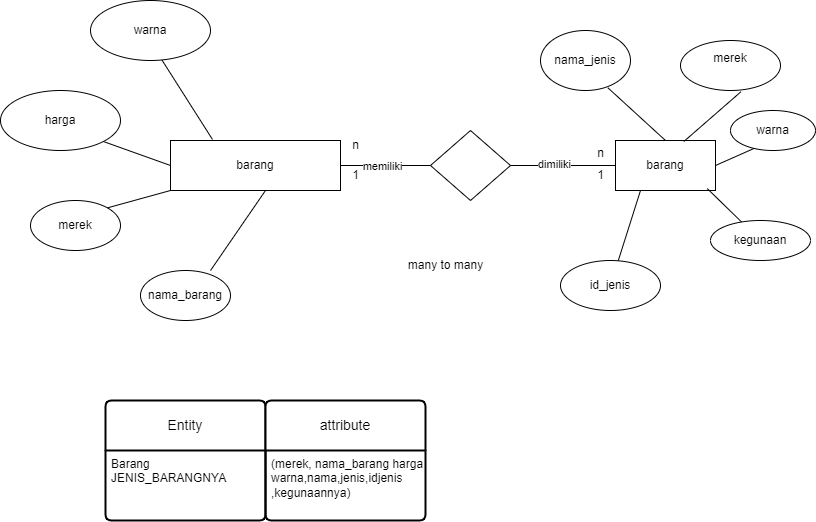

The diagram above was exported from draw.io. Its source (the exported page's mxGraphModel, read from the mxfile embedded in the PNG):
<mxGraphModel dx="1122" dy="696" grid="1" gridSize="10" guides="1" tooltips="1" connect="1" arrows="1" fold="1" page="1" pageScale="1" pageWidth="850" pageHeight="1100" math="0" shadow="0">
  <root>
    <mxCell id="0" />
    <mxCell id="1" parent="0" />
    <mxCell id="AOmcJ7wASKMiqRo8G7-Q-3" value="" style="endArrow=none;html=1;rounded=0;exitX=0.221;exitY=-0.02;exitDx=0;exitDy=0;exitPerimeter=0;entryX=0.591;entryY=0.978;entryDx=0;entryDy=0;entryPerimeter=0;" edge="1" parent="1" target="AOmcJ7wASKMiqRo8G7-Q-4">
      <mxGeometry width="50" height="50" relative="1" as="geometry">
        <mxPoint x="241.99" y="229" as="sourcePoint" />
        <mxPoint x="190" y="150" as="targetPoint" />
      </mxGeometry>
    </mxCell>
    <mxCell id="AOmcJ7wASKMiqRo8G7-Q-4" value="warna" style="ellipse;whiteSpace=wrap;html=1;" vertex="1" parent="1">
      <mxGeometry x="120" y="90" width="120" height="60" as="geometry" />
    </mxCell>
    <mxCell id="AOmcJ7wASKMiqRo8G7-Q-6" value="" style="endArrow=none;html=1;rounded=0;exitX=0;exitY=0.5;exitDx=0;exitDy=0;entryX=1;entryY=1;entryDx=0;entryDy=0;" edge="1" parent="1" target="AOmcJ7wASKMiqRo8G7-Q-7">
      <mxGeometry width="50" height="50" relative="1" as="geometry">
        <mxPoint x="200" y="255" as="sourcePoint" />
        <mxPoint x="130" y="220" as="targetPoint" />
      </mxGeometry>
    </mxCell>
    <mxCell id="AOmcJ7wASKMiqRo8G7-Q-7" value="harga" style="ellipse;whiteSpace=wrap;html=1;rotation=0;" vertex="1" parent="1">
      <mxGeometry x="30" y="180" width="120" height="60" as="geometry" />
    </mxCell>
    <mxCell id="AOmcJ7wASKMiqRo8G7-Q-9" value="" style="endArrow=none;html=1;rounded=0;exitX=0;exitY=1;exitDx=0;exitDy=0;entryX=1;entryY=0;entryDx=0;entryDy=0;" edge="1" parent="1" target="AOmcJ7wASKMiqRo8G7-Q-10">
      <mxGeometry width="50" height="50" relative="1" as="geometry">
        <mxPoint x="200" y="280" as="sourcePoint" />
        <mxPoint x="150" y="330" as="targetPoint" />
      </mxGeometry>
    </mxCell>
    <mxCell id="AOmcJ7wASKMiqRo8G7-Q-10" value="merek" style="ellipse;whiteSpace=wrap;html=1;" vertex="1" parent="1">
      <mxGeometry x="60" y="290" width="90" height="50" as="geometry" />
    </mxCell>
    <mxCell id="AOmcJ7wASKMiqRo8G7-Q-11" value="" style="endArrow=none;html=1;rounded=0;exitX=0.5;exitY=1;exitDx=0;exitDy=0;entryX=0.778;entryY=0;entryDx=0;entryDy=0;entryPerimeter=0;" edge="1" parent="1" target="AOmcJ7wASKMiqRo8G7-Q-12">
      <mxGeometry width="50" height="50" relative="1" as="geometry">
        <mxPoint x="295" y="280" as="sourcePoint" />
        <mxPoint x="220" y="360" as="targetPoint" />
      </mxGeometry>
    </mxCell>
    <mxCell id="AOmcJ7wASKMiqRo8G7-Q-12" value="nama_barang" style="ellipse;whiteSpace=wrap;html=1;" vertex="1" parent="1">
      <mxGeometry x="170" y="360" width="90" height="50" as="geometry" />
    </mxCell>
    <mxCell id="AOmcJ7wASKMiqRo8G7-Q-13" value="" style="rhombus;whiteSpace=wrap;html=1;" vertex="1" parent="1">
      <mxGeometry x="460" y="220" width="80" height="70" as="geometry" />
    </mxCell>
    <mxCell id="AOmcJ7wASKMiqRo8G7-Q-18" value="barang" style="html=1;dashed=0;whiteSpace=wrap;" vertex="1" parent="1">
      <mxGeometry x="200" y="230" width="170" height="50" as="geometry" />
    </mxCell>
    <mxCell id="AOmcJ7wASKMiqRo8G7-Q-20" value="" style="endArrow=none;html=1;rounded=0;exitX=1;exitY=0.5;exitDx=0;exitDy=0;entryX=0;entryY=0.5;entryDx=0;entryDy=0;" edge="1" parent="1" source="AOmcJ7wASKMiqRo8G7-Q-18" target="AOmcJ7wASKMiqRo8G7-Q-13">
      <mxGeometry width="50" height="50" relative="1" as="geometry">
        <mxPoint x="400" y="230" as="sourcePoint" />
        <mxPoint x="450" y="180" as="targetPoint" />
      </mxGeometry>
    </mxCell>
    <mxCell id="AOmcJ7wASKMiqRo8G7-Q-22" value="memiliki" style="edgeLabel;html=1;align=center;verticalAlign=middle;resizable=0;points=[];" vertex="1" connectable="0" parent="AOmcJ7wASKMiqRo8G7-Q-20">
      <mxGeometry x="-0.0833" relative="1" as="geometry">
        <mxPoint as="offset" />
      </mxGeometry>
    </mxCell>
    <mxCell id="AOmcJ7wASKMiqRo8G7-Q-23" value="n" style="text;html=1;align=center;verticalAlign=middle;resizable=0;points=[];autosize=1;strokeColor=none;fillColor=none;" vertex="1" parent="1">
      <mxGeometry x="370" y="220" width="30" height="30" as="geometry" />
    </mxCell>
    <mxCell id="AOmcJ7wASKMiqRo8G7-Q-24" value="1" style="text;html=1;align=center;verticalAlign=middle;resizable=0;points=[];autosize=1;strokeColor=none;fillColor=none;" vertex="1" parent="1">
      <mxGeometry x="370" y="250" width="30" height="30" as="geometry" />
    </mxCell>
    <mxCell id="AOmcJ7wASKMiqRo8G7-Q-25" value="" style="endArrow=none;html=1;rounded=0;exitX=1;exitY=0.5;exitDx=0;exitDy=0;entryX=0;entryY=0.5;entryDx=0;entryDy=0;" edge="1" parent="1" source="AOmcJ7wASKMiqRo8G7-Q-13" target="AOmcJ7wASKMiqRo8G7-Q-27">
      <mxGeometry width="50" height="50" relative="1" as="geometry">
        <mxPoint x="400" y="230" as="sourcePoint" />
        <mxPoint x="700" y="256" as="targetPoint" />
      </mxGeometry>
    </mxCell>
    <mxCell id="AOmcJ7wASKMiqRo8G7-Q-26" value="dimiliki" style="edgeLabel;html=1;align=center;verticalAlign=middle;resizable=0;points=[];" vertex="1" connectable="0" parent="AOmcJ7wASKMiqRo8G7-Q-25">
      <mxGeometry x="-0.1636" y="2" relative="1" as="geometry">
        <mxPoint as="offset" />
      </mxGeometry>
    </mxCell>
    <mxCell id="AOmcJ7wASKMiqRo8G7-Q-27" value="barang" style="html=1;dashed=0;whiteSpace=wrap;" vertex="1" parent="1">
      <mxGeometry x="645" y="230" width="100" height="50" as="geometry" />
    </mxCell>
    <mxCell id="AOmcJ7wASKMiqRo8G7-Q-28" value="n" style="text;html=1;align=center;verticalAlign=middle;resizable=0;points=[];autosize=1;strokeColor=none;fillColor=none;" vertex="1" parent="1">
      <mxGeometry x="615" y="228" width="30" height="30" as="geometry" />
    </mxCell>
    <mxCell id="AOmcJ7wASKMiqRo8G7-Q-30" value="1" style="text;html=1;align=center;verticalAlign=middle;resizable=0;points=[];autosize=1;strokeColor=none;fillColor=none;" vertex="1" parent="1">
      <mxGeometry x="615" y="250" width="30" height="30" as="geometry" />
    </mxCell>
    <mxCell id="AOmcJ7wASKMiqRo8G7-Q-32" value="" style="endArrow=none;html=1;rounded=0;exitX=0.5;exitY=0;exitDx=0;exitDy=0;entryX=0.748;entryY=0.954;entryDx=0;entryDy=0;entryPerimeter=0;" edge="1" parent="1" source="AOmcJ7wASKMiqRo8G7-Q-27" target="AOmcJ7wASKMiqRo8G7-Q-33">
      <mxGeometry width="50" height="50" relative="1" as="geometry">
        <mxPoint x="320" y="350" as="sourcePoint" />
        <mxPoint x="650" y="130" as="targetPoint" />
      </mxGeometry>
    </mxCell>
    <mxCell id="AOmcJ7wASKMiqRo8G7-Q-33" value="nama_jenis" style="ellipse;whiteSpace=wrap;html=1;" vertex="1" parent="1">
      <mxGeometry x="570" y="120" width="90" height="60" as="geometry" />
    </mxCell>
    <mxCell id="AOmcJ7wASKMiqRo8G7-Q-34" value="" style="endArrow=none;html=1;rounded=0;exitX=0.683;exitY=0.021;exitDx=0;exitDy=0;exitPerimeter=0;entryX=0.604;entryY=1.026;entryDx=0;entryDy=0;entryPerimeter=0;" edge="1" parent="1" source="AOmcJ7wASKMiqRo8G7-Q-27" target="AOmcJ7wASKMiqRo8G7-Q-35">
      <mxGeometry width="50" height="50" relative="1" as="geometry">
        <mxPoint x="320" y="350" as="sourcePoint" />
        <mxPoint x="760" y="160" as="targetPoint" />
      </mxGeometry>
    </mxCell>
    <mxCell id="AOmcJ7wASKMiqRo8G7-Q-35" value="merek&lt;div&gt;&lt;br&gt;&lt;/div&gt;" style="ellipse;whiteSpace=wrap;html=1;" vertex="1" parent="1">
      <mxGeometry x="710" y="130" width="100" height="50" as="geometry" />
    </mxCell>
    <mxCell id="AOmcJ7wASKMiqRo8G7-Q-37" value="" style="endArrow=none;html=1;rounded=0;exitX=1;exitY=0.5;exitDx=0;exitDy=0;entryX=0.351;entryY=0.879;entryDx=0;entryDy=0;entryPerimeter=0;" edge="1" parent="1" source="AOmcJ7wASKMiqRo8G7-Q-27" target="AOmcJ7wASKMiqRo8G7-Q-38">
      <mxGeometry width="50" height="50" relative="1" as="geometry">
        <mxPoint x="320" y="350" as="sourcePoint" />
        <mxPoint x="780" y="240" as="targetPoint" />
      </mxGeometry>
    </mxCell>
    <mxCell id="AOmcJ7wASKMiqRo8G7-Q-38" value="warna" style="ellipse;whiteSpace=wrap;html=1;" vertex="1" parent="1">
      <mxGeometry x="760" y="200" width="85" height="40" as="geometry" />
    </mxCell>
    <mxCell id="AOmcJ7wASKMiqRo8G7-Q-39" value="" style="endArrow=none;html=1;rounded=0;exitX=0.918;exitY=0.962;exitDx=0;exitDy=0;exitPerimeter=0;" edge="1" parent="1" source="AOmcJ7wASKMiqRo8G7-Q-27" target="AOmcJ7wASKMiqRo8G7-Q-40">
      <mxGeometry width="50" height="50" relative="1" as="geometry">
        <mxPoint x="320" y="350" as="sourcePoint" />
        <mxPoint x="780" y="320" as="targetPoint" />
      </mxGeometry>
    </mxCell>
    <mxCell id="AOmcJ7wASKMiqRo8G7-Q-40" value="kegunaan" style="ellipse;whiteSpace=wrap;html=1;" vertex="1" parent="1">
      <mxGeometry x="740" y="310" width="100" height="40" as="geometry" />
    </mxCell>
    <mxCell id="AOmcJ7wASKMiqRo8G7-Q-41" value="" style="endArrow=none;html=1;rounded=0;exitX=0.25;exitY=1;exitDx=0;exitDy=0;" edge="1" parent="1" source="AOmcJ7wASKMiqRo8G7-Q-27" target="AOmcJ7wASKMiqRo8G7-Q-42">
      <mxGeometry width="50" height="50" relative="1" as="geometry">
        <mxPoint x="320" y="350" as="sourcePoint" />
        <mxPoint x="620" y="360" as="targetPoint" />
      </mxGeometry>
    </mxCell>
    <mxCell id="AOmcJ7wASKMiqRo8G7-Q-42" value="id_jenis" style="ellipse;whiteSpace=wrap;html=1;" vertex="1" parent="1">
      <mxGeometry x="590" y="350" width="100" height="50" as="geometry" />
    </mxCell>
    <mxCell id="AOmcJ7wASKMiqRo8G7-Q-43" value="many to many" style="text;html=1;align=center;verticalAlign=middle;resizable=0;points=[];autosize=1;strokeColor=none;fillColor=none;" vertex="1" parent="1">
      <mxGeometry x="425" y="340" width="100" height="30" as="geometry" />
    </mxCell>
    <mxCell id="AOmcJ7wASKMiqRo8G7-Q-44" value="Entity" style="swimlane;childLayout=stackLayout;horizontal=1;startSize=50;horizontalStack=0;rounded=1;fontSize=14;fontStyle=0;strokeWidth=2;resizeParent=0;resizeLast=1;shadow=0;dashed=0;align=center;arcSize=4;whiteSpace=wrap;html=1;" vertex="1" parent="1">
      <mxGeometry x="135" y="490" width="160" height="120" as="geometry" />
    </mxCell>
    <mxCell id="AOmcJ7wASKMiqRo8G7-Q-45" value="Barang&lt;div&gt;JENIS_BARANGNYA&lt;/div&gt;" style="align=left;strokeColor=none;fillColor=none;spacingLeft=4;fontSize=12;verticalAlign=top;resizable=0;rotatable=0;part=1;html=1;" vertex="1" parent="AOmcJ7wASKMiqRo8G7-Q-44">
      <mxGeometry y="50" width="160" height="70" as="geometry" />
    </mxCell>
    <mxCell id="AOmcJ7wASKMiqRo8G7-Q-46" value="attribute" style="swimlane;childLayout=stackLayout;horizontal=1;startSize=50;horizontalStack=0;rounded=1;fontSize=14;fontStyle=0;strokeWidth=2;resizeParent=0;resizeLast=1;shadow=0;dashed=0;align=center;arcSize=4;whiteSpace=wrap;html=1;" vertex="1" parent="1">
      <mxGeometry x="295" y="490" width="160" height="120" as="geometry" />
    </mxCell>
    <mxCell id="AOmcJ7wASKMiqRo8G7-Q-47" value="(merek, nama_barang harga&lt;div&gt;warna,nama,jenis,idjenis&lt;/div&gt;&lt;div&gt;,kegunaannya)&lt;/div&gt;" style="align=left;strokeColor=none;fillColor=none;spacingLeft=4;fontSize=12;verticalAlign=top;resizable=0;rotatable=0;part=1;html=1;" vertex="1" parent="AOmcJ7wASKMiqRo8G7-Q-46">
      <mxGeometry y="50" width="160" height="70" as="geometry" />
    </mxCell>
  </root>
</mxGraphModel>